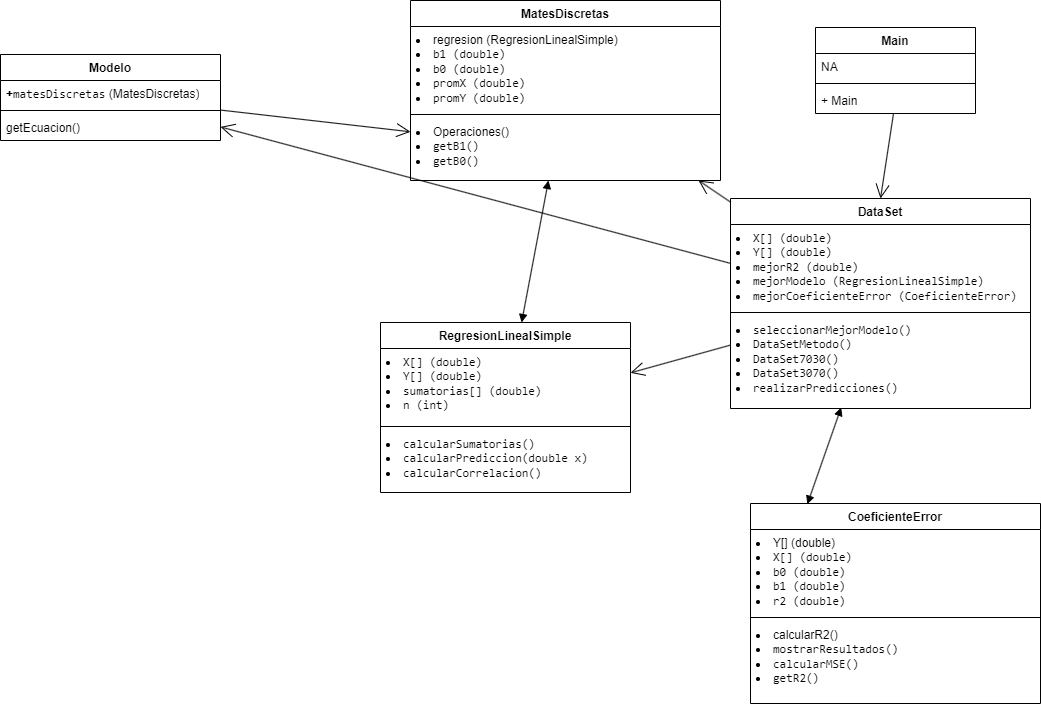

The diagram above was exported from draw.io. Its source (the exported page's mxGraphModel, read from the mxfile embedded in the PNG):
<mxGraphModel dx="2501" dy="848" grid="1" gridSize="10" guides="1" tooltips="1" connect="1" arrows="1" fold="1" page="1" pageScale="1" pageWidth="827" pageHeight="1169" math="0" shadow="0">
  <root>
    <mxCell id="0" />
    <mxCell id="1" parent="0" />
    <mxCell id="-ZcqvrbMvzCXtp7W7tck-9" value="Main" style="swimlane;fontStyle=1;align=center;verticalAlign=top;childLayout=stackLayout;horizontal=1;startSize=26;horizontalStack=0;resizeParent=1;resizeParentMax=0;resizeLast=0;collapsible=1;marginBottom=0;whiteSpace=wrap;html=1;" vertex="1" parent="1">
      <mxGeometry x="565" y="74" width="160" height="86" as="geometry" />
    </mxCell>
    <mxCell id="-ZcqvrbMvzCXtp7W7tck-10" value="NA" style="text;strokeColor=none;fillColor=none;align=left;verticalAlign=top;spacingLeft=4;spacingRight=4;overflow=hidden;rotatable=0;points=[[0,0.5],[1,0.5]];portConstraint=eastwest;whiteSpace=wrap;html=1;" vertex="1" parent="-ZcqvrbMvzCXtp7W7tck-9">
      <mxGeometry y="26" width="160" height="26" as="geometry" />
    </mxCell>
    <mxCell id="-ZcqvrbMvzCXtp7W7tck-11" value="" style="line;strokeWidth=1;fillColor=none;align=left;verticalAlign=middle;spacingTop=-1;spacingLeft=3;spacingRight=3;rotatable=0;labelPosition=right;points=[];portConstraint=eastwest;strokeColor=inherit;" vertex="1" parent="-ZcqvrbMvzCXtp7W7tck-9">
      <mxGeometry y="52" width="160" height="8" as="geometry" />
    </mxCell>
    <mxCell id="-ZcqvrbMvzCXtp7W7tck-12" value="+ Main" style="text;strokeColor=none;fillColor=none;align=left;verticalAlign=top;spacingLeft=4;spacingRight=4;overflow=hidden;rotatable=0;points=[[0,0.5],[1,0.5]];portConstraint=eastwest;whiteSpace=wrap;html=1;" vertex="1" parent="-ZcqvrbMvzCXtp7W7tck-9">
      <mxGeometry y="60" width="160" height="26" as="geometry" />
    </mxCell>
    <mxCell id="-ZcqvrbMvzCXtp7W7tck-13" value="DataSet" style="swimlane;fontStyle=1;align=center;verticalAlign=top;childLayout=stackLayout;horizontal=1;startSize=26;horizontalStack=0;resizeParent=1;resizeParentMax=0;resizeLast=0;collapsible=1;marginBottom=0;whiteSpace=wrap;html=1;" vertex="1" parent="1">
      <mxGeometry x="480" y="245" width="300" height="210" as="geometry" />
    </mxCell>
    <mxCell id="-ZcqvrbMvzCXtp7W7tck-14" value="&lt;li&gt;&lt;code&gt;X[] (double)&lt;/code&gt;&lt;/li&gt;&lt;li&gt;&lt;code&gt;Y[] (double)&lt;/code&gt;&lt;/li&gt;&lt;li&gt;&lt;code&gt;mejorR2 (double)&lt;/code&gt;&lt;/li&gt;&lt;li&gt;&lt;code&gt;mejorModelo (RegresionLinealSimple)&lt;/code&gt;&lt;/li&gt;&lt;li&gt;&lt;code&gt;mejorCoeficienteError (CoeficienteError)&lt;/code&gt;&lt;/li&gt;" style="text;strokeColor=none;fillColor=none;align=left;verticalAlign=top;spacingLeft=4;spacingRight=4;overflow=hidden;rotatable=0;points=[[0,0.5],[1,0.5]];portConstraint=eastwest;whiteSpace=wrap;html=1;" vertex="1" parent="-ZcqvrbMvzCXtp7W7tck-13">
      <mxGeometry y="26" width="300" height="84" as="geometry" />
    </mxCell>
    <mxCell id="-ZcqvrbMvzCXtp7W7tck-15" value="" style="line;strokeWidth=1;fillColor=none;align=left;verticalAlign=middle;spacingTop=-1;spacingLeft=3;spacingRight=3;rotatable=0;labelPosition=right;points=[];portConstraint=eastwest;strokeColor=inherit;" vertex="1" parent="-ZcqvrbMvzCXtp7W7tck-13">
      <mxGeometry y="110" width="300" height="8" as="geometry" />
    </mxCell>
    <mxCell id="-ZcqvrbMvzCXtp7W7tck-16" value="&lt;li&gt;&lt;code&gt;seleccionarMejorModelo()&lt;/code&gt;&lt;/li&gt;&lt;li&gt;&lt;code&gt;DataSetMetodo()&lt;/code&gt;&lt;/li&gt;&lt;li&gt;&lt;code&gt;DataSet7030()&lt;/code&gt;&lt;/li&gt;&lt;li&gt;&lt;code&gt;DataSet3070()&lt;/code&gt;&lt;/li&gt;&lt;li&gt;&lt;code&gt;realizarPredicciones()&lt;/code&gt;&lt;/li&gt;" style="text;strokeColor=none;fillColor=none;align=left;verticalAlign=top;spacingLeft=4;spacingRight=4;overflow=hidden;rotatable=0;points=[[0,0.5],[1,0.5]];portConstraint=eastwest;whiteSpace=wrap;html=1;" vertex="1" parent="-ZcqvrbMvzCXtp7W7tck-13">
      <mxGeometry y="118" width="300" height="92" as="geometry" />
    </mxCell>
    <mxCell id="-ZcqvrbMvzCXtp7W7tck-21" value="MatesDiscretas" style="swimlane;fontStyle=1;align=center;verticalAlign=top;childLayout=stackLayout;horizontal=1;startSize=26;horizontalStack=0;resizeParent=1;resizeParentMax=0;resizeLast=0;collapsible=1;marginBottom=0;whiteSpace=wrap;html=1;" vertex="1" parent="1">
      <mxGeometry x="160" y="47" width="310" height="180" as="geometry" />
    </mxCell>
    <mxCell id="-ZcqvrbMvzCXtp7W7tck-22" value="&lt;li&gt;&lt;span style=&quot;background-color: initial;&quot;&gt;regresion (RegresionLinealSimple)&lt;/span&gt;&lt;br&gt;&lt;/li&gt;&lt;li&gt;&lt;code&gt;b1 (double)&lt;/code&gt;&lt;/li&gt;&lt;li&gt;&lt;code&gt;b0 (double)&lt;/code&gt;&lt;/li&gt;&lt;li&gt;&lt;code&gt;promX (double)&lt;/code&gt;&lt;/li&gt;&lt;li&gt;&lt;code&gt;promY (double)&lt;/code&gt;&lt;/li&gt;" style="text;strokeColor=none;fillColor=none;align=left;verticalAlign=top;spacingLeft=4;spacingRight=4;overflow=hidden;rotatable=0;points=[[0,0.5],[1,0.5]];portConstraint=eastwest;whiteSpace=wrap;html=1;" vertex="1" parent="-ZcqvrbMvzCXtp7W7tck-21">
      <mxGeometry y="26" width="310" height="84" as="geometry" />
    </mxCell>
    <mxCell id="-ZcqvrbMvzCXtp7W7tck-23" value="" style="line;strokeWidth=1;fillColor=none;align=left;verticalAlign=middle;spacingTop=-1;spacingLeft=3;spacingRight=3;rotatable=0;labelPosition=right;points=[];portConstraint=eastwest;strokeColor=inherit;" vertex="1" parent="-ZcqvrbMvzCXtp7W7tck-21">
      <mxGeometry y="110" width="310" height="8" as="geometry" />
    </mxCell>
    <mxCell id="-ZcqvrbMvzCXtp7W7tck-24" value="&lt;li&gt;&lt;span style=&quot;background-color: initial;&quot;&gt;Operaciones()&lt;/span&gt;&lt;br&gt;&lt;/li&gt;&lt;li&gt;&lt;code&gt;getB1()&lt;/code&gt;&lt;/li&gt;&lt;li&gt;&lt;code&gt;getB0()&lt;/code&gt;&lt;/li&gt;" style="text;strokeColor=none;fillColor=none;align=left;verticalAlign=top;spacingLeft=4;spacingRight=4;overflow=hidden;rotatable=0;points=[[0,0.5],[1,0.5]];portConstraint=eastwest;whiteSpace=wrap;html=1;" vertex="1" parent="-ZcqvrbMvzCXtp7W7tck-21">
      <mxGeometry y="118" width="310" height="62" as="geometry" />
    </mxCell>
    <mxCell id="-ZcqvrbMvzCXtp7W7tck-25" value="Modelo" style="swimlane;fontStyle=1;align=center;verticalAlign=top;childLayout=stackLayout;horizontal=1;startSize=26;horizontalStack=0;resizeParent=1;resizeParentMax=0;resizeLast=0;collapsible=1;marginBottom=0;whiteSpace=wrap;html=1;" vertex="1" parent="1">
      <mxGeometry x="-250" y="101" width="220" height="86" as="geometry" />
    </mxCell>
    <mxCell id="-ZcqvrbMvzCXtp7W7tck-26" value="&lt;code style=&quot;background-color: initial;&quot;&gt;&lt;font face=&quot;Helvetica&quot;&gt;&lt;b&gt;+&lt;/b&gt;&lt;/font&gt;matesDiscretas&lt;/code&gt;&lt;span style=&quot;background-color: initial;&quot;&gt; (MatesDiscretas)&lt;/span&gt;" style="text;strokeColor=none;fillColor=none;align=left;verticalAlign=top;spacingLeft=4;spacingRight=4;overflow=hidden;rotatable=0;points=[[0,0.5],[1,0.5]];portConstraint=eastwest;whiteSpace=wrap;html=1;" vertex="1" parent="-ZcqvrbMvzCXtp7W7tck-25">
      <mxGeometry y="26" width="220" height="26" as="geometry" />
    </mxCell>
    <mxCell id="-ZcqvrbMvzCXtp7W7tck-27" value="" style="line;strokeWidth=1;fillColor=none;align=left;verticalAlign=middle;spacingTop=-1;spacingLeft=3;spacingRight=3;rotatable=0;labelPosition=right;points=[];portConstraint=eastwest;strokeColor=inherit;" vertex="1" parent="-ZcqvrbMvzCXtp7W7tck-25">
      <mxGeometry y="52" width="220" height="8" as="geometry" />
    </mxCell>
    <mxCell id="-ZcqvrbMvzCXtp7W7tck-28" value="getEcuacion()" style="text;strokeColor=none;fillColor=none;align=left;verticalAlign=top;spacingLeft=4;spacingRight=4;overflow=hidden;rotatable=0;points=[[0,0.5],[1,0.5]];portConstraint=eastwest;whiteSpace=wrap;html=1;" vertex="1" parent="-ZcqvrbMvzCXtp7W7tck-25">
      <mxGeometry y="60" width="220" height="26" as="geometry" />
    </mxCell>
    <mxCell id="-ZcqvrbMvzCXtp7W7tck-29" value="CoeficienteError" style="swimlane;fontStyle=1;align=center;verticalAlign=top;childLayout=stackLayout;horizontal=1;startSize=26;horizontalStack=0;resizeParent=1;resizeParentMax=0;resizeLast=0;collapsible=1;marginBottom=0;whiteSpace=wrap;html=1;" vertex="1" parent="1">
      <mxGeometry x="500" y="550" width="290" height="200" as="geometry" />
    </mxCell>
    <mxCell id="-ZcqvrbMvzCXtp7W7tck-30" value="&lt;li&gt;&lt;span style=&quot;background-color: initial;&quot;&gt;Y[] (double)&lt;/span&gt;&lt;br&gt;&lt;/li&gt;&lt;li&gt;&lt;code&gt;X[] (double)&lt;/code&gt;&lt;/li&gt;&lt;li&gt;&lt;code&gt;b0 (double)&lt;/code&gt;&lt;/li&gt;&lt;li&gt;&lt;code&gt;b1 (double)&lt;/code&gt;&lt;/li&gt;&lt;li&gt;&lt;code&gt;r2 (double)&lt;/code&gt;&lt;/li&gt;" style="text;strokeColor=none;fillColor=none;align=left;verticalAlign=top;spacingLeft=4;spacingRight=4;overflow=hidden;rotatable=0;points=[[0,0.5],[1,0.5]];portConstraint=eastwest;whiteSpace=wrap;html=1;" vertex="1" parent="-ZcqvrbMvzCXtp7W7tck-29">
      <mxGeometry y="26" width="290" height="84" as="geometry" />
    </mxCell>
    <mxCell id="-ZcqvrbMvzCXtp7W7tck-31" value="" style="line;strokeWidth=1;fillColor=none;align=left;verticalAlign=middle;spacingTop=-1;spacingLeft=3;spacingRight=3;rotatable=0;labelPosition=right;points=[];portConstraint=eastwest;strokeColor=inherit;" vertex="1" parent="-ZcqvrbMvzCXtp7W7tck-29">
      <mxGeometry y="110" width="290" height="8" as="geometry" />
    </mxCell>
    <mxCell id="-ZcqvrbMvzCXtp7W7tck-32" value="&lt;li&gt;&lt;span style=&quot;background-color: initial;&quot;&gt;calcularR2()&lt;/span&gt;&lt;br&gt;&lt;/li&gt;&lt;li&gt;&lt;code&gt;mostrarResultados()&lt;/code&gt;&lt;/li&gt;&lt;li&gt;&lt;code&gt;calcularMSE()&lt;/code&gt;&lt;/li&gt;&lt;li&gt;&lt;code&gt;getR2()&lt;/code&gt;&lt;/li&gt;" style="text;strokeColor=none;fillColor=none;align=left;verticalAlign=top;spacingLeft=4;spacingRight=4;overflow=hidden;rotatable=0;points=[[0,0.5],[1,0.5]];portConstraint=eastwest;whiteSpace=wrap;html=1;" vertex="1" parent="-ZcqvrbMvzCXtp7W7tck-29">
      <mxGeometry y="118" width="290" height="82" as="geometry" />
    </mxCell>
    <mxCell id="-ZcqvrbMvzCXtp7W7tck-34" value="" style="endArrow=open;endFill=1;endSize=12;html=1;rounded=0;entryX=0.5;entryY=0;entryDx=0;entryDy=0;" edge="1" parent="1" source="-ZcqvrbMvzCXtp7W7tck-12" target="-ZcqvrbMvzCXtp7W7tck-13">
      <mxGeometry width="160" relative="1" as="geometry">
        <mxPoint x="410" y="280" as="sourcePoint" />
        <mxPoint x="570" y="280" as="targetPoint" />
        <Array as="points" />
      </mxGeometry>
    </mxCell>
    <mxCell id="-ZcqvrbMvzCXtp7W7tck-37" value="" style="endArrow=open;endFill=1;endSize=12;html=1;rounded=0;" edge="1" parent="1" source="-ZcqvrbMvzCXtp7W7tck-13" target="-ZcqvrbMvzCXtp7W7tck-21">
      <mxGeometry width="160" relative="1" as="geometry">
        <mxPoint x="320" y="330" as="sourcePoint" />
        <mxPoint x="480" y="330" as="targetPoint" />
      </mxGeometry>
    </mxCell>
    <mxCell id="-ZcqvrbMvzCXtp7W7tck-42" value="" style="endArrow=open;endFill=1;endSize=12;html=1;rounded=0;" edge="1" parent="1" source="-ZcqvrbMvzCXtp7W7tck-25" target="-ZcqvrbMvzCXtp7W7tck-24">
      <mxGeometry width="160" relative="1" as="geometry">
        <mxPoint x="320" y="330" as="sourcePoint" />
        <mxPoint x="480" y="330" as="targetPoint" />
      </mxGeometry>
    </mxCell>
    <mxCell id="-ZcqvrbMvzCXtp7W7tck-45" value="" style="endArrow=block;startArrow=block;endFill=1;startFill=1;html=1;rounded=0;exitX=0.196;exitY=0.003;exitDx=0;exitDy=0;exitPerimeter=0;entryX=0.369;entryY=0.989;entryDx=0;entryDy=0;entryPerimeter=0;" edge="1" parent="1" source="-ZcqvrbMvzCXtp7W7tck-29" target="-ZcqvrbMvzCXtp7W7tck-16">
      <mxGeometry width="160" relative="1" as="geometry">
        <mxPoint x="320" y="330" as="sourcePoint" />
        <mxPoint x="480" y="330" as="targetPoint" />
      </mxGeometry>
    </mxCell>
    <mxCell id="-ZcqvrbMvzCXtp7W7tck-47" value="" style="endArrow=open;endFill=1;endSize=12;html=1;rounded=0;" edge="1" parent="1" source="-ZcqvrbMvzCXtp7W7tck-13" target="-ZcqvrbMvzCXtp7W7tck-25">
      <mxGeometry width="160" relative="1" as="geometry">
        <mxPoint x="370" y="310" as="sourcePoint" />
        <mxPoint x="530" y="310" as="targetPoint" />
      </mxGeometry>
    </mxCell>
    <mxCell id="-ZcqvrbMvzCXtp7W7tck-48" value="RegresionLinealSimple" style="swimlane;fontStyle=1;align=center;verticalAlign=top;childLayout=stackLayout;horizontal=1;startSize=26;horizontalStack=0;resizeParent=1;resizeParentMax=0;resizeLast=0;collapsible=1;marginBottom=0;whiteSpace=wrap;html=1;" vertex="1" parent="1">
      <mxGeometry x="130" y="369" width="250" height="170" as="geometry" />
    </mxCell>
    <mxCell id="-ZcqvrbMvzCXtp7W7tck-49" value="&lt;li&gt;&lt;code&gt;X[] (double)&lt;/code&gt;&lt;/li&gt;&lt;li&gt;&lt;code&gt;Y[] (double)&lt;/code&gt;&lt;/li&gt;&lt;li&gt;&lt;code&gt;sumatorias[] (double)&lt;/code&gt;&lt;/li&gt;&lt;li&gt;&lt;code&gt;n (int)&lt;/code&gt;&lt;/li&gt;" style="text;strokeColor=none;fillColor=none;align=left;verticalAlign=top;spacingLeft=4;spacingRight=4;overflow=hidden;rotatable=0;points=[[0,0.5],[1,0.5]];portConstraint=eastwest;whiteSpace=wrap;html=1;" vertex="1" parent="-ZcqvrbMvzCXtp7W7tck-48">
      <mxGeometry y="26" width="250" height="74" as="geometry" />
    </mxCell>
    <mxCell id="-ZcqvrbMvzCXtp7W7tck-50" value="" style="line;strokeWidth=1;fillColor=none;align=left;verticalAlign=middle;spacingTop=-1;spacingLeft=3;spacingRight=3;rotatable=0;labelPosition=right;points=[];portConstraint=eastwest;strokeColor=inherit;" vertex="1" parent="-ZcqvrbMvzCXtp7W7tck-48">
      <mxGeometry y="100" width="250" height="8" as="geometry" />
    </mxCell>
    <mxCell id="-ZcqvrbMvzCXtp7W7tck-51" value="&lt;li&gt;&lt;code&gt;calcularSumatorias()&lt;/code&gt;&lt;/li&gt;&lt;li&gt;&lt;code&gt;calcularPrediccion(double x)&lt;/code&gt;&lt;/li&gt;&lt;li&gt;&lt;code&gt;calcularCorrelacion()&lt;/code&gt;&lt;/li&gt;" style="text;strokeColor=none;fillColor=none;align=left;verticalAlign=top;spacingLeft=4;spacingRight=4;overflow=hidden;rotatable=0;points=[[0,0.5],[1,0.5]];portConstraint=eastwest;whiteSpace=wrap;html=1;" vertex="1" parent="-ZcqvrbMvzCXtp7W7tck-48">
      <mxGeometry y="108" width="250" height="62" as="geometry" />
    </mxCell>
    <mxCell id="-ZcqvrbMvzCXtp7W7tck-55" value="" style="endArrow=open;endFill=1;endSize=12;html=1;rounded=0;" edge="1" parent="1" source="-ZcqvrbMvzCXtp7W7tck-13" target="-ZcqvrbMvzCXtp7W7tck-48">
      <mxGeometry width="160" relative="1" as="geometry">
        <mxPoint x="320" y="350" as="sourcePoint" />
        <mxPoint x="480" y="350" as="targetPoint" />
      </mxGeometry>
    </mxCell>
    <mxCell id="-ZcqvrbMvzCXtp7W7tck-56" value="" style="endArrow=block;startArrow=block;endFill=1;startFill=1;html=1;rounded=0;" edge="1" parent="1" source="-ZcqvrbMvzCXtp7W7tck-48" target="-ZcqvrbMvzCXtp7W7tck-21">
      <mxGeometry width="160" relative="1" as="geometry">
        <mxPoint x="320" y="350" as="sourcePoint" />
        <mxPoint x="480" y="350" as="targetPoint" />
      </mxGeometry>
    </mxCell>
  </root>
</mxGraphModel>